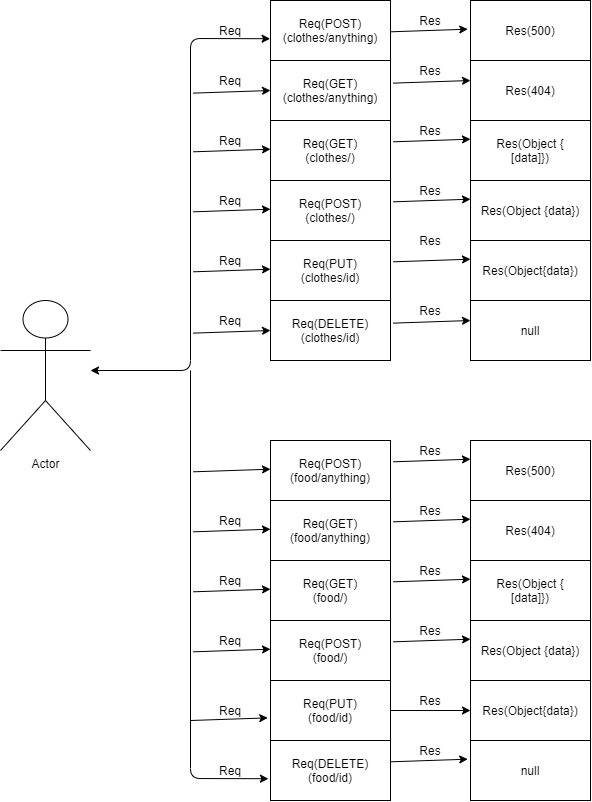

The diagram above was exported from draw.io. Its source (the exported page's mxGraphModel, read from the mxfile embedded in the PNG):
<mxGraphModel dx="716" dy="378" grid="1" gridSize="10" guides="1" tooltips="1" connect="1" arrows="1" fold="1" page="1" pageScale="1" pageWidth="850" pageHeight="1100" math="0" shadow="0">
  <root>
    <mxCell id="0" />
    <mxCell id="1" parent="0" />
    <mxCell id="GrZLQTztrxTarY8yM-Ub-1" value="Actor" style="shape=umlActor;verticalLabelPosition=bottom;verticalAlign=top;html=1;outlineConnect=0;" vertex="1" parent="1">
      <mxGeometry x="70" y="340" width="90" height="150" as="geometry" />
    </mxCell>
    <mxCell id="GrZLQTztrxTarY8yM-Ub-2" value="Req(DELETE)&lt;br&gt;(clothes/id)" style="rounded=0;whiteSpace=wrap;html=1;" vertex="1" parent="1">
      <mxGeometry x="340" y="340" width="120" height="60" as="geometry" />
    </mxCell>
    <mxCell id="GrZLQTztrxTarY8yM-Ub-3" value="Req(PUT)&lt;br&gt;(clothes/id)" style="rounded=0;whiteSpace=wrap;html=1;" vertex="1" parent="1">
      <mxGeometry x="340" y="280" width="120" height="60" as="geometry" />
    </mxCell>
    <mxCell id="GrZLQTztrxTarY8yM-Ub-4" value="Req(POST)&lt;br&gt;(clothes/)" style="rounded=0;whiteSpace=wrap;html=1;" vertex="1" parent="1">
      <mxGeometry x="340" y="220" width="120" height="60" as="geometry" />
    </mxCell>
    <mxCell id="GrZLQTztrxTarY8yM-Ub-5" value="Req(GET)&lt;br&gt;(clothes/)" style="rounded=0;whiteSpace=wrap;html=1;" vertex="1" parent="1">
      <mxGeometry x="340" y="160" width="120" height="60" as="geometry" />
    </mxCell>
    <mxCell id="GrZLQTztrxTarY8yM-Ub-6" value="Req(POST)&lt;br&gt;(clothes/anything)" style="rounded=0;whiteSpace=wrap;html=1;" vertex="1" parent="1">
      <mxGeometry x="340" y="40" width="120" height="60" as="geometry" />
    </mxCell>
    <mxCell id="GrZLQTztrxTarY8yM-Ub-7" value="Req(GET)(clothes/anything)" style="rounded=0;whiteSpace=wrap;html=1;" vertex="1" parent="1">
      <mxGeometry x="340" y="100" width="120" height="60" as="geometry" />
    </mxCell>
    <mxCell id="GrZLQTztrxTarY8yM-Ub-8" value="Req(DELETE)&lt;br&gt;(food/id)" style="rounded=0;whiteSpace=wrap;html=1;" vertex="1" parent="1">
      <mxGeometry x="340" y="780" width="120" height="60" as="geometry" />
    </mxCell>
    <mxCell id="GrZLQTztrxTarY8yM-Ub-9" value="Req(PUT)&lt;br&gt;(food/id)" style="rounded=0;whiteSpace=wrap;html=1;" vertex="1" parent="1">
      <mxGeometry x="340" y="720" width="120" height="60" as="geometry" />
    </mxCell>
    <mxCell id="GrZLQTztrxTarY8yM-Ub-10" value="Req(POST)&lt;br&gt;(food/)" style="rounded=0;whiteSpace=wrap;html=1;" vertex="1" parent="1">
      <mxGeometry x="340" y="660" width="120" height="60" as="geometry" />
    </mxCell>
    <mxCell id="GrZLQTztrxTarY8yM-Ub-11" value="Req(GET)&lt;br&gt;(food/)" style="rounded=0;whiteSpace=wrap;html=1;" vertex="1" parent="1">
      <mxGeometry x="340" y="600" width="120" height="60" as="geometry" />
    </mxCell>
    <mxCell id="GrZLQTztrxTarY8yM-Ub-12" value="Req(POST)&lt;br&gt;(food/anything)" style="rounded=0;whiteSpace=wrap;html=1;" vertex="1" parent="1">
      <mxGeometry x="340" y="480" width="120" height="60" as="geometry" />
    </mxCell>
    <mxCell id="GrZLQTztrxTarY8yM-Ub-13" value="Req(GET)(food/anything)" style="rounded=0;whiteSpace=wrap;html=1;" vertex="1" parent="1">
      <mxGeometry x="340" y="540" width="120" height="60" as="geometry" />
    </mxCell>
    <mxCell id="GrZLQTztrxTarY8yM-Ub-14" value="" style="endArrow=classic;startArrow=classic;html=1;entryX=-0.003;entryY=0.637;entryDx=0;entryDy=0;entryPerimeter=0;" edge="1" parent="1" target="GrZLQTztrxTarY8yM-Ub-6">
      <mxGeometry width="50" height="50" relative="1" as="geometry">
        <mxPoint x="160" y="410" as="sourcePoint" />
        <mxPoint x="260" y="80" as="targetPoint" />
        <Array as="points">
          <mxPoint x="260" y="410" />
          <mxPoint x="260" y="78" />
        </Array>
      </mxGeometry>
    </mxCell>
    <mxCell id="GrZLQTztrxTarY8yM-Ub-18" value="" style="endArrow=classic;html=1;entryX=-0.017;entryY=0.637;entryDx=0;entryDy=0;entryPerimeter=0;" edge="1" parent="1" target="GrZLQTztrxTarY8yM-Ub-8">
      <mxGeometry width="50" height="50" relative="1" as="geometry">
        <mxPoint x="260" y="410" as="sourcePoint" />
        <mxPoint x="260" y="820" as="targetPoint" />
        <Array as="points">
          <mxPoint x="260" y="818" />
        </Array>
      </mxGeometry>
    </mxCell>
    <mxCell id="GrZLQTztrxTarY8yM-Ub-19" value="" style="endArrow=classic;html=1;entryX=-0.023;entryY=0.623;entryDx=0;entryDy=0;entryPerimeter=0;" edge="1" parent="1" target="GrZLQTztrxTarY8yM-Ub-9">
      <mxGeometry width="50" height="50" relative="1" as="geometry">
        <mxPoint x="260" y="760" as="sourcePoint" />
        <mxPoint x="310" y="710" as="targetPoint" />
      </mxGeometry>
    </mxCell>
    <mxCell id="GrZLQTztrxTarY8yM-Ub-20" value="" style="endArrow=classic;html=1;entryX=-0.023;entryY=0.623;entryDx=0;entryDy=0;entryPerimeter=0;" edge="1" parent="1">
      <mxGeometry width="50" height="50" relative="1" as="geometry">
        <mxPoint x="262.76" y="691.31" as="sourcePoint" />
        <mxPoint x="340" y="688.69" as="targetPoint" />
      </mxGeometry>
    </mxCell>
    <mxCell id="GrZLQTztrxTarY8yM-Ub-21" value="" style="endArrow=classic;html=1;entryX=-0.023;entryY=0.623;entryDx=0;entryDy=0;entryPerimeter=0;" edge="1" parent="1">
      <mxGeometry width="50" height="50" relative="1" as="geometry">
        <mxPoint x="262.76" y="631.31" as="sourcePoint" />
        <mxPoint x="340" y="628.69" as="targetPoint" />
      </mxGeometry>
    </mxCell>
    <mxCell id="GrZLQTztrxTarY8yM-Ub-22" value="" style="endArrow=classic;html=1;entryX=-0.023;entryY=0.623;entryDx=0;entryDy=0;entryPerimeter=0;" edge="1" parent="1">
      <mxGeometry width="50" height="50" relative="1" as="geometry">
        <mxPoint x="262.76" y="571.31" as="sourcePoint" />
        <mxPoint x="340" y="568.69" as="targetPoint" />
      </mxGeometry>
    </mxCell>
    <mxCell id="GrZLQTztrxTarY8yM-Ub-23" value="" style="endArrow=classic;html=1;entryX=-0.023;entryY=0.623;entryDx=0;entryDy=0;entryPerimeter=0;" edge="1" parent="1">
      <mxGeometry width="50" height="50" relative="1" as="geometry">
        <mxPoint x="262.76" y="511.31" as="sourcePoint" />
        <mxPoint x="340" y="508.6900000000001" as="targetPoint" />
      </mxGeometry>
    </mxCell>
    <mxCell id="GrZLQTztrxTarY8yM-Ub-24" value="" style="endArrow=classic;html=1;entryX=-0.023;entryY=0.623;entryDx=0;entryDy=0;entryPerimeter=0;" edge="1" parent="1">
      <mxGeometry width="50" height="50" relative="1" as="geometry">
        <mxPoint x="262.76" y="372.62" as="sourcePoint" />
        <mxPoint x="340" y="370.0000000000001" as="targetPoint" />
      </mxGeometry>
    </mxCell>
    <mxCell id="GrZLQTztrxTarY8yM-Ub-26" value="" style="endArrow=classic;html=1;entryX=-0.023;entryY=0.623;entryDx=0;entryDy=0;entryPerimeter=0;" edge="1" parent="1">
      <mxGeometry width="50" height="50" relative="1" as="geometry">
        <mxPoint x="262.76" y="311.31" as="sourcePoint" />
        <mxPoint x="340" y="308.6900000000001" as="targetPoint" />
      </mxGeometry>
    </mxCell>
    <mxCell id="GrZLQTztrxTarY8yM-Ub-27" value="" style="endArrow=classic;html=1;entryX=-0.023;entryY=0.623;entryDx=0;entryDy=0;entryPerimeter=0;" edge="1" parent="1">
      <mxGeometry width="50" height="50" relative="1" as="geometry">
        <mxPoint x="262.76" y="251.31" as="sourcePoint" />
        <mxPoint x="340" y="248.6900000000001" as="targetPoint" />
      </mxGeometry>
    </mxCell>
    <mxCell id="GrZLQTztrxTarY8yM-Ub-28" value="" style="endArrow=classic;html=1;entryX=-0.023;entryY=0.623;entryDx=0;entryDy=0;entryPerimeter=0;" edge="1" parent="1">
      <mxGeometry width="50" height="50" relative="1" as="geometry">
        <mxPoint x="262.76" y="191.31" as="sourcePoint" />
        <mxPoint x="340" y="188.6900000000001" as="targetPoint" />
      </mxGeometry>
    </mxCell>
    <mxCell id="GrZLQTztrxTarY8yM-Ub-29" value="" style="endArrow=classic;html=1;entryX=-0.023;entryY=0.623;entryDx=0;entryDy=0;entryPerimeter=0;" edge="1" parent="1">
      <mxGeometry width="50" height="50" relative="1" as="geometry">
        <mxPoint x="262.76" y="132.62" as="sourcePoint" />
        <mxPoint x="340" y="130.0000000000001" as="targetPoint" />
      </mxGeometry>
    </mxCell>
    <mxCell id="GrZLQTztrxTarY8yM-Ub-30" value="null" style="rounded=0;whiteSpace=wrap;html=1;" vertex="1" parent="1">
      <mxGeometry x="540" y="340" width="120" height="60" as="geometry" />
    </mxCell>
    <mxCell id="GrZLQTztrxTarY8yM-Ub-31" value="Res(Object{data})" style="rounded=0;whiteSpace=wrap;html=1;" vertex="1" parent="1">
      <mxGeometry x="540" y="280" width="120" height="60" as="geometry" />
    </mxCell>
    <mxCell id="GrZLQTztrxTarY8yM-Ub-32" value="Res(Object {data})" style="rounded=0;whiteSpace=wrap;html=1;" vertex="1" parent="1">
      <mxGeometry x="540" y="220" width="120" height="60" as="geometry" />
    </mxCell>
    <mxCell id="GrZLQTztrxTarY8yM-Ub-33" value="Res(Object {&lt;br&gt;[data]})" style="rounded=0;whiteSpace=wrap;html=1;" vertex="1" parent="1">
      <mxGeometry x="540" y="160" width="120" height="60" as="geometry" />
    </mxCell>
    <mxCell id="GrZLQTztrxTarY8yM-Ub-34" value="Res(500)" style="rounded=0;whiteSpace=wrap;html=1;" vertex="1" parent="1">
      <mxGeometry x="540" y="40" width="120" height="60" as="geometry" />
    </mxCell>
    <mxCell id="GrZLQTztrxTarY8yM-Ub-35" value="Res(404)" style="rounded=0;whiteSpace=wrap;html=1;" vertex="1" parent="1">
      <mxGeometry x="540" y="100" width="120" height="60" as="geometry" />
    </mxCell>
    <mxCell id="GrZLQTztrxTarY8yM-Ub-36" value="null" style="rounded=0;whiteSpace=wrap;html=1;" vertex="1" parent="1">
      <mxGeometry x="540" y="780" width="120" height="60" as="geometry" />
    </mxCell>
    <mxCell id="GrZLQTztrxTarY8yM-Ub-37" value="Res(Object{data})" style="rounded=0;whiteSpace=wrap;html=1;" vertex="1" parent="1">
      <mxGeometry x="540" y="720" width="120" height="60" as="geometry" />
    </mxCell>
    <mxCell id="GrZLQTztrxTarY8yM-Ub-38" value="Res(Object {data})" style="rounded=0;whiteSpace=wrap;html=1;" vertex="1" parent="1">
      <mxGeometry x="540" y="660" width="120" height="60" as="geometry" />
    </mxCell>
    <mxCell id="GrZLQTztrxTarY8yM-Ub-39" value="Res(Object {&lt;br&gt;[data]})" style="rounded=0;whiteSpace=wrap;html=1;" vertex="1" parent="1">
      <mxGeometry x="540" y="600" width="120" height="60" as="geometry" />
    </mxCell>
    <mxCell id="GrZLQTztrxTarY8yM-Ub-40" value="Res(500)" style="rounded=0;whiteSpace=wrap;html=1;" vertex="1" parent="1">
      <mxGeometry x="540" y="480" width="120" height="60" as="geometry" />
    </mxCell>
    <mxCell id="GrZLQTztrxTarY8yM-Ub-41" value="Res(404)" style="rounded=0;whiteSpace=wrap;html=1;" vertex="1" parent="1">
      <mxGeometry x="540" y="540" width="120" height="60" as="geometry" />
    </mxCell>
    <mxCell id="GrZLQTztrxTarY8yM-Ub-43" value="" style="endArrow=classic;html=1;entryX=0;entryY=0.5;entryDx=0;entryDy=0;" edge="1" parent="1" target="GrZLQTztrxTarY8yM-Ub-37">
      <mxGeometry width="50" height="50" relative="1" as="geometry">
        <mxPoint x="460" y="750" as="sourcePoint" />
        <mxPoint x="520" y="757" as="targetPoint" />
      </mxGeometry>
    </mxCell>
    <mxCell id="GrZLQTztrxTarY8yM-Ub-44" value="" style="endArrow=classic;html=1;entryX=-0.023;entryY=0.623;entryDx=0;entryDy=0;entryPerimeter=0;" edge="1" parent="1">
      <mxGeometry width="50" height="50" relative="1" as="geometry">
        <mxPoint x="462.76" y="681.31" as="sourcePoint" />
        <mxPoint x="540" y="678.69" as="targetPoint" />
      </mxGeometry>
    </mxCell>
    <mxCell id="GrZLQTztrxTarY8yM-Ub-45" value="" style="endArrow=classic;html=1;entryX=-0.023;entryY=0.623;entryDx=0;entryDy=0;entryPerimeter=0;" edge="1" parent="1">
      <mxGeometry width="50" height="50" relative="1" as="geometry">
        <mxPoint x="462.76" y="621.31" as="sourcePoint" />
        <mxPoint x="540" y="618.69" as="targetPoint" />
      </mxGeometry>
    </mxCell>
    <mxCell id="GrZLQTztrxTarY8yM-Ub-46" value="" style="endArrow=classic;html=1;entryX=-0.023;entryY=0.623;entryDx=0;entryDy=0;entryPerimeter=0;" edge="1" parent="1">
      <mxGeometry width="50" height="50" relative="1" as="geometry">
        <mxPoint x="462.76" y="561.31" as="sourcePoint" />
        <mxPoint x="540" y="558.69" as="targetPoint" />
      </mxGeometry>
    </mxCell>
    <mxCell id="GrZLQTztrxTarY8yM-Ub-47" value="" style="endArrow=classic;html=1;entryX=-0.023;entryY=0.623;entryDx=0;entryDy=0;entryPerimeter=0;" edge="1" parent="1">
      <mxGeometry width="50" height="50" relative="1" as="geometry">
        <mxPoint x="462.76" y="501.30999999999995" as="sourcePoint" />
        <mxPoint x="540" y="498.69000000000005" as="targetPoint" />
      </mxGeometry>
    </mxCell>
    <mxCell id="GrZLQTztrxTarY8yM-Ub-48" value="" style="endArrow=classic;html=1;entryX=-0.023;entryY=0.623;entryDx=0;entryDy=0;entryPerimeter=0;" edge="1" parent="1">
      <mxGeometry width="50" height="50" relative="1" as="geometry">
        <mxPoint x="462.76" y="362.62" as="sourcePoint" />
        <mxPoint x="540" y="360.0000000000001" as="targetPoint" />
      </mxGeometry>
    </mxCell>
    <mxCell id="GrZLQTztrxTarY8yM-Ub-49" value="" style="endArrow=classic;html=1;entryX=-0.023;entryY=0.623;entryDx=0;entryDy=0;entryPerimeter=0;" edge="1" parent="1">
      <mxGeometry width="50" height="50" relative="1" as="geometry">
        <mxPoint x="462.76" y="301.30999999999995" as="sourcePoint" />
        <mxPoint x="540" y="298.69000000000005" as="targetPoint" />
      </mxGeometry>
    </mxCell>
    <mxCell id="GrZLQTztrxTarY8yM-Ub-50" value="" style="endArrow=classic;html=1;entryX=-0.023;entryY=0.623;entryDx=0;entryDy=0;entryPerimeter=0;" edge="1" parent="1">
      <mxGeometry width="50" height="50" relative="1" as="geometry">
        <mxPoint x="462.76" y="241.30999999999995" as="sourcePoint" />
        <mxPoint x="540" y="238.69000000000005" as="targetPoint" />
      </mxGeometry>
    </mxCell>
    <mxCell id="GrZLQTztrxTarY8yM-Ub-51" value="" style="endArrow=classic;html=1;entryX=-0.023;entryY=0.623;entryDx=0;entryDy=0;entryPerimeter=0;" edge="1" parent="1">
      <mxGeometry width="50" height="50" relative="1" as="geometry">
        <mxPoint x="462.76" y="181.30999999999995" as="sourcePoint" />
        <mxPoint x="540" y="178.69000000000005" as="targetPoint" />
      </mxGeometry>
    </mxCell>
    <mxCell id="GrZLQTztrxTarY8yM-Ub-52" value="" style="endArrow=classic;html=1;entryX=-0.023;entryY=0.623;entryDx=0;entryDy=0;entryPerimeter=0;" edge="1" parent="1">
      <mxGeometry width="50" height="50" relative="1" as="geometry">
        <mxPoint x="462.76" y="122.62" as="sourcePoint" />
        <mxPoint x="540" y="120.00000000000011" as="targetPoint" />
      </mxGeometry>
    </mxCell>
    <mxCell id="GrZLQTztrxTarY8yM-Ub-53" value="" style="endArrow=classic;html=1;entryX=-0.023;entryY=0.623;entryDx=0;entryDy=0;entryPerimeter=0;" edge="1" parent="1">
      <mxGeometry width="50" height="50" relative="1" as="geometry">
        <mxPoint x="460" y="801.31" as="sourcePoint" />
        <mxPoint x="537.24" y="798.69" as="targetPoint" />
      </mxGeometry>
    </mxCell>
    <mxCell id="GrZLQTztrxTarY8yM-Ub-54" value="" style="endArrow=classic;html=1;entryX=-0.023;entryY=0.623;entryDx=0;entryDy=0;entryPerimeter=0;" edge="1" parent="1">
      <mxGeometry width="50" height="50" relative="1" as="geometry">
        <mxPoint x="460" y="71.31" as="sourcePoint" />
        <mxPoint x="537.24" y="68.69000000000011" as="targetPoint" />
      </mxGeometry>
    </mxCell>
    <mxCell id="GrZLQTztrxTarY8yM-Ub-55" value="Req" style="text;html=1;strokeColor=none;fillColor=none;align=center;verticalAlign=middle;whiteSpace=wrap;rounded=0;" vertex="1" parent="1">
      <mxGeometry x="280" y="550" width="40" height="20" as="geometry" />
    </mxCell>
    <mxCell id="GrZLQTztrxTarY8yM-Ub-60" value="Req" style="text;html=1;strokeColor=none;fillColor=none;align=center;verticalAlign=middle;whiteSpace=wrap;rounded=0;" vertex="1" parent="1">
      <mxGeometry x="280" y="610" width="40" height="20" as="geometry" />
    </mxCell>
    <mxCell id="GrZLQTztrxTarY8yM-Ub-61" value="Req" style="text;html=1;strokeColor=none;fillColor=none;align=center;verticalAlign=middle;whiteSpace=wrap;rounded=0;" vertex="1" parent="1">
      <mxGeometry x="280" y="670" width="40" height="20" as="geometry" />
    </mxCell>
    <mxCell id="GrZLQTztrxTarY8yM-Ub-62" value="Req" style="text;html=1;strokeColor=none;fillColor=none;align=center;verticalAlign=middle;whiteSpace=wrap;rounded=0;" vertex="1" parent="1">
      <mxGeometry x="280" y="740" width="40" height="20" as="geometry" />
    </mxCell>
    <mxCell id="GrZLQTztrxTarY8yM-Ub-63" value="Req" style="text;html=1;strokeColor=none;fillColor=none;align=center;verticalAlign=middle;whiteSpace=wrap;rounded=0;" vertex="1" parent="1">
      <mxGeometry x="280" y="800" width="40" height="20" as="geometry" />
    </mxCell>
    <mxCell id="GrZLQTztrxTarY8yM-Ub-64" value="Req" style="text;html=1;strokeColor=none;fillColor=none;align=center;verticalAlign=middle;whiteSpace=wrap;rounded=0;" vertex="1" parent="1">
      <mxGeometry x="280" y="350" width="40" height="20" as="geometry" />
    </mxCell>
    <mxCell id="GrZLQTztrxTarY8yM-Ub-65" value="Req" style="text;html=1;strokeColor=none;fillColor=none;align=center;verticalAlign=middle;whiteSpace=wrap;rounded=0;" vertex="1" parent="1">
      <mxGeometry x="280" y="290" width="40" height="20" as="geometry" />
    </mxCell>
    <mxCell id="GrZLQTztrxTarY8yM-Ub-66" value="Req" style="text;html=1;strokeColor=none;fillColor=none;align=center;verticalAlign=middle;whiteSpace=wrap;rounded=0;" vertex="1" parent="1">
      <mxGeometry x="280" y="230" width="40" height="20" as="geometry" />
    </mxCell>
    <mxCell id="GrZLQTztrxTarY8yM-Ub-67" value="Req" style="text;html=1;strokeColor=none;fillColor=none;align=center;verticalAlign=middle;whiteSpace=wrap;rounded=0;" vertex="1" parent="1">
      <mxGeometry x="280" y="170" width="40" height="20" as="geometry" />
    </mxCell>
    <mxCell id="GrZLQTztrxTarY8yM-Ub-68" value="Req" style="text;html=1;strokeColor=none;fillColor=none;align=center;verticalAlign=middle;whiteSpace=wrap;rounded=0;" vertex="1" parent="1">
      <mxGeometry x="280" y="110" width="40" height="20" as="geometry" />
    </mxCell>
    <mxCell id="GrZLQTztrxTarY8yM-Ub-69" value="Req" style="text;html=1;strokeColor=none;fillColor=none;align=center;verticalAlign=middle;whiteSpace=wrap;rounded=0;" vertex="1" parent="1">
      <mxGeometry x="280" y="60" width="40" height="20" as="geometry" />
    </mxCell>
    <mxCell id="GrZLQTztrxTarY8yM-Ub-70" value="Res" style="text;html=1;strokeColor=none;fillColor=none;align=center;verticalAlign=middle;whiteSpace=wrap;rounded=0;" vertex="1" parent="1">
      <mxGeometry x="480" y="50" width="40" height="20" as="geometry" />
    </mxCell>
    <mxCell id="GrZLQTztrxTarY8yM-Ub-71" value="Res" style="text;html=1;strokeColor=none;fillColor=none;align=center;verticalAlign=middle;whiteSpace=wrap;rounded=0;" vertex="1" parent="1">
      <mxGeometry x="480" y="270" width="40" height="20" as="geometry" />
    </mxCell>
    <mxCell id="GrZLQTztrxTarY8yM-Ub-72" value="Res" style="text;html=1;strokeColor=none;fillColor=none;align=center;verticalAlign=middle;whiteSpace=wrap;rounded=0;" vertex="1" parent="1">
      <mxGeometry x="480" y="220" width="40" height="20" as="geometry" />
    </mxCell>
    <mxCell id="GrZLQTztrxTarY8yM-Ub-73" value="Res" style="text;html=1;strokeColor=none;fillColor=none;align=center;verticalAlign=middle;whiteSpace=wrap;rounded=0;" vertex="1" parent="1">
      <mxGeometry x="480" y="160" width="40" height="20" as="geometry" />
    </mxCell>
    <mxCell id="GrZLQTztrxTarY8yM-Ub-74" value="Res" style="text;html=1;strokeColor=none;fillColor=none;align=center;verticalAlign=middle;whiteSpace=wrap;rounded=0;" vertex="1" parent="1">
      <mxGeometry x="480" y="100" width="40" height="20" as="geometry" />
    </mxCell>
    <mxCell id="GrZLQTztrxTarY8yM-Ub-75" value="Res" style="text;html=1;strokeColor=none;fillColor=none;align=center;verticalAlign=middle;whiteSpace=wrap;rounded=0;" vertex="1" parent="1">
      <mxGeometry x="480" y="340" width="40" height="20" as="geometry" />
    </mxCell>
    <mxCell id="GrZLQTztrxTarY8yM-Ub-76" value="Res" style="text;html=1;strokeColor=none;fillColor=none;align=center;verticalAlign=middle;whiteSpace=wrap;rounded=0;" vertex="1" parent="1">
      <mxGeometry x="480" y="480" width="40" height="20" as="geometry" />
    </mxCell>
    <mxCell id="GrZLQTztrxTarY8yM-Ub-77" value="Res" style="text;html=1;strokeColor=none;fillColor=none;align=center;verticalAlign=middle;whiteSpace=wrap;rounded=0;" vertex="1" parent="1">
      <mxGeometry x="480" y="780" width="40" height="20" as="geometry" />
    </mxCell>
    <mxCell id="GrZLQTztrxTarY8yM-Ub-78" value="Res" style="text;html=1;strokeColor=none;fillColor=none;align=center;verticalAlign=middle;whiteSpace=wrap;rounded=0;" vertex="1" parent="1">
      <mxGeometry x="480" y="730" width="40" height="20" as="geometry" />
    </mxCell>
    <mxCell id="GrZLQTztrxTarY8yM-Ub-79" value="Res" style="text;html=1;strokeColor=none;fillColor=none;align=center;verticalAlign=middle;whiteSpace=wrap;rounded=0;" vertex="1" parent="1">
      <mxGeometry x="480" y="660" width="40" height="20" as="geometry" />
    </mxCell>
    <mxCell id="GrZLQTztrxTarY8yM-Ub-80" value="Res" style="text;html=1;strokeColor=none;fillColor=none;align=center;verticalAlign=middle;whiteSpace=wrap;rounded=0;" vertex="1" parent="1">
      <mxGeometry x="480" y="600" width="40" height="20" as="geometry" />
    </mxCell>
    <mxCell id="GrZLQTztrxTarY8yM-Ub-81" value="Res" style="text;html=1;strokeColor=none;fillColor=none;align=center;verticalAlign=middle;whiteSpace=wrap;rounded=0;" vertex="1" parent="1">
      <mxGeometry x="480" y="540" width="40" height="20" as="geometry" />
    </mxCell>
  </root>
</mxGraphModel>